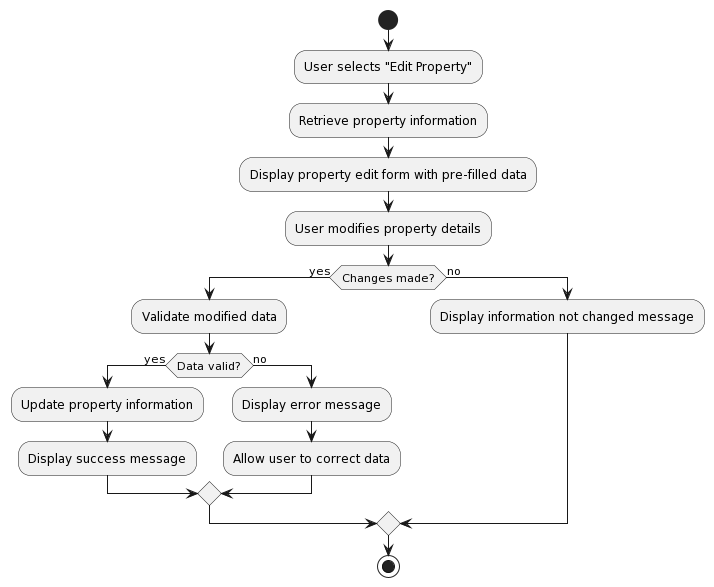

The diagram above was rendered by PlantUML. Its source (embedded in the PNG):
@startuml
start
:User selects "Edit Property";
:Retrieve property information;
:Display property edit form with pre-filled data;
:User modifies property details;
if (Changes made?) then (yes)
  :Validate modified data;
  if (Data valid?) then (yes)
    :Update property information;
    :Display success message;
  else (no)
    :Display error message;
    :Allow user to correct data;
  endif
else (no)
  :Display information not changed message;
endif
stop
@enduml